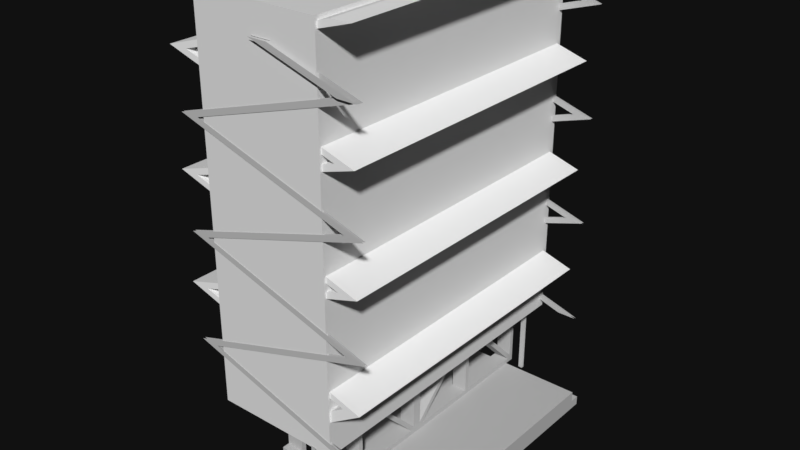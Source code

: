 # Source: iss_radiator.blend  (saved by Blender 4.2.66; exported with 4.5.12 LTS)
import bpy
from mathutils import Matrix  # noqa: F401  (used for matrix-valued properties, if any)

bpy.ops.wm.read_factory_settings(use_empty=True)
scene = bpy.context.scene
scene.name = 'Scene'

# ---- collections
col_collection_1 = bpy.data.collections.new('Collection 1'); scene.collection.children.link(col_collection_1)

# ---- materials (node trees are filled in below, after node groups)
mat_allum = bpy.data.materials.new('allum')
mat_allum.alpha_threshold = 0.0
mat_allum.use_transparent_shadow = False
mat_allum.diffuse_color = (0.5487, 0.5487, 0.5487, 1.0)
mat_allum.specular_color = (0.7229, 0.7229, 0.7229)
mat_allum.roughness = 0.5
mat_allum.specular_intensity = 1.0
mat_iearad = bpy.data.materials.new('iearad')
mat_iearad.alpha_threshold = 0.0
mat_iearad.use_transparent_shadow = False
mat_iearad.diffuse_color = (0.9412, 0.9412, 0.9412, 1.0)
mat_iearad.roughness = 0.5
mat_iearad.specular_intensity = -1.0
mat_whiteshiny = bpy.data.materials.new('whiteshiny')
mat_whiteshiny.alpha_threshold = 0.0
mat_whiteshiny.use_transparent_shadow = False
mat_whiteshiny.diffuse_color = (1.0, 1.0, 1.0, 1.0)
mat_whiteshiny.roughness = 0.5
mat_whiteshiny.specular_intensity = -1.0

# ---- material node trees

# ---- world
world_world = bpy.data.worlds.new('World'); scene.world = world_world
world_world.color = (0.005601, 0.005601, 0.005601)
world_world.use_sun_shadow = False
world_world.sun_shadow_jitter_overblur = 0.0
world_world.cycles.sampling_method = 'MANUAL'

# ---- meshes
me_s6_ani = bpy.data.meshes.new('s6-ani')
me_s6_ani.from_pydata([(0.6011, 1.11, -2.358), (0.6011, 1.11, -2.436), (-0.3587, 1.11, -2.436), (-0.3587, 1.11, -2.358), (0.6011, 1.184, -2.436), (-0.3587, 1.184, -2.436), (0.6011, 1.184, -2.502), (-0.3587, 1.184, -2.502), (0.601, -1.139, -2.502), (-0.3588, -1.139, -2.502), (0.601, -1.139, -2.436), (-0.3588, -1.139, -2.436), (0.601, -1.065, -2.436), (-0.3588, -1.065, -2.436), (0.601, -1.065, -2.358), (-0.3588, -1.065, -2.358), (0.007708, 1.185, -1.854), (0.007708, 1.185, -2.358), (0.007705, 1.135, -1.854), (0.007705, 1.135, -1.753), (0.007589, -1.089, -1.753), (0.007589, -1.089, -1.854), (0.007586, -1.139, -1.854), (0.007586, -1.139, -2.358), (0.007679, 0.6436, -1.787), (0.007706, 1.151, -2.301), (0.007704, 1.102, -1.787), (0.007704, 1.102, -1.887), (0.007706, 1.151, -1.887), (0.007678, 0.6202, -2.325), (0.007705, 1.128, -2.325), (0.007678, 0.6202, -1.81), (0.007677, 0.5871, -2.325), (0.007677, 0.5871, -1.81), (0.00765, 0.07929, -2.325), (0.007649, 0.05589, -2.301), (0.007675, 0.5635, -1.787), (0.007649, 0.05589, -1.787), (0.007645, -0.01048, -2.301), (0.007645, -0.01048, -1.787), (0.007619, -0.5183, -1.787), (0.007644, -0.03405, -2.325), (0.007617, -0.5417, -1.81), (0.007617, -0.5417, -2.325), (0.007615, -0.5748, -2.325), (0.007615, -0.5748, -1.81), (0.007589, -1.083, -2.325), (0.007587, -1.106, -2.301), (0.007614, -0.5984, -1.787), (0.007587, -1.106, -1.887), (0.00759, -1.056, -1.887), (0.00759, -1.056, -1.787), (0.1041, 1.135, -2.358), (0.1041, 1.135, -1.753), (0.1041, 1.151, -1.753), (0.1041, 1.151, -2.358), (0.1384, 1.135, -1.753), (0.1384, 1.151, -1.753), (0.1384, 1.135, -2.358), (0.1384, 1.151, -2.358), (0.1039, -1.106, -2.358), (0.1039, -1.106, -1.753), (0.1039, -1.089, -1.753), (0.1039, -1.089, -2.358), (0.1383, -1.106, -1.753), (0.1383, -1.089, -1.753), (0.1383, -1.106, -2.358), (0.1383, -1.089, -2.358), (-0.1076, -1.056, -1.885), (-0.1076, -1.056, -1.784), (-0.1076, -0.5182, -1.784), (-0.1076, -0.5416, -1.808), (-0.1076, -0.5748, -1.808), (-0.1076, -1.089, -1.751), (-0.1076, -0.03404, -2.322), (-0.1076, -0.5416, -2.322), (-0.1076, -0.5984, -1.784), (-0.1076, 0.6202, -1.808), (-0.1076, 0.5871, -1.808), (-0.1076, 0.07929, -2.322), (-0.1076, 0.5871, -2.322), (-0.1076, 0.0559, -2.299), (-0.1076, 0.5635, -1.784), (-0.1076, 0.0559, -1.784), (-0.1076, -0.01048, -1.784), (-0.1076, -0.01048, -2.299), (-0.1076, -1.139, -2.356), (-0.1076, 0.6202, -2.322), (-0.1075, 0.6436, -1.784), (-0.1075, 1.135, -1.851), (-0.1075, 1.135, -1.751), (-0.1076, -1.106, -2.299), (-0.1075, 1.128, -2.322), (-0.1076, -1.083, -2.322), (-0.1075, 1.102, -1.885), (-0.1075, 1.151, -1.885), (-0.1076, -0.5748, -2.322), (-0.1075, 1.151, -2.299), (-0.1076, -1.106, -1.885), (-0.1075, 1.102, -1.784), (-0.1075, 1.185, -1.851), (-0.1075, 1.185, -2.356), (-0.1076, -1.089, -1.851), (-0.1076, -1.139, -1.851)], [], [(57, 59, 55, 54), (53, 58, 56), (53, 52, 58), (65, 67, 63, 62), (61, 66, 64), (61, 60, 66), (3, 0, 1, 2), (2, 1, 4, 5), (5, 4, 6, 7), (7, 6, 8, 9), (9, 8, 10, 11), (11, 10, 12, 13), (13, 12, 14, 15), (15, 14, 0, 3), (15, 3, 2, 13), (7, 9, 13, 2), (0, 14, 12, 1), (8, 6, 1, 12), (32, 29, 31, 33), (37, 39, 38, 35), (44, 43, 42, 45), (41, 38, 40, 42), (33, 36, 35, 34), (16, 18, 27, 28), (22, 49, 50, 21), (31, 24, 36, 33), (41, 34, 35, 38), (42, 40, 48, 45), (27, 18, 19, 26), (20, 21, 50, 51), (28, 25, 17, 16), (49, 22, 23, 47), (23, 46, 45, 48), (24, 31, 17, 25), (23, 17, 30, 29), (19, 20, 37, 36), (67, 66, 60, 63), (9, 11, 13), (2, 5, 7), (6, 4, 1), (12, 10, 8), (20, 51, 48), (48, 40, 20), (23, 48, 47), (24, 19, 36), (19, 24, 26), (31, 30, 17), (41, 23, 34), (41, 43, 23), (32, 23, 29), (32, 34, 23), (40, 39, 37), (40, 37, 20), (44, 23, 43), (44, 46, 23), (80, 78, 77, 87), (83, 81, 85, 84), (96, 72, 71, 75), (74, 71, 70, 85), (78, 79, 81, 82), (100, 95, 94, 89), (103, 102, 68, 98), (77, 78, 82, 88), (74, 85, 81, 79), (71, 72, 76, 70), (94, 99, 90, 89), (73, 69, 68, 102), (95, 100, 101, 97), (98, 91, 86, 103), (86, 76, 72, 93), (88, 97, 101, 77), (86, 87, 92, 101), (90, 82, 83, 73), (73, 76, 69), (76, 73, 70), (86, 91, 76), (88, 82, 90), (90, 99, 88), (77, 101, 92), (74, 79, 86), (74, 86, 75), (80, 87, 86), (80, 86, 79), (70, 83, 84), (70, 73, 83), (96, 75, 86), (96, 86, 93), (23, 86, 101, 17), (47, 91, 98, 49), (42, 71, 74, 41), (35, 81, 83, 37), (29, 87, 77, 31), (19, 90, 73, 20), (17, 101, 100, 16), (24, 88, 99, 26), (20, 73, 102, 21), (46, 93, 72, 45), (18, 89, 90, 19), (51, 69, 76, 48), (37, 83, 82, 36), (45, 72, 96, 44), (26, 99, 94, 27), (22, 103, 86, 23), (34, 79, 78, 33), (48, 76, 91, 47), (41, 74, 75, 43), (31, 77, 92, 30), (33, 78, 80, 32), (40, 70, 84, 39), (44, 96, 93, 46), (39, 84, 85, 38), (21, 102, 103, 22), (49, 98, 68, 50), (38, 85, 70, 40), (43, 75, 71, 42), (16, 100, 89, 18), (27, 94, 95, 28), (32, 80, 79, 34), (50, 68, 69, 51), (25, 97, 88, 24), (36, 82, 81, 35), (28, 95, 97, 25), (30, 92, 87, 29)])
me_s6_ani.materials.append(mat_allum)
me_s6_ani.materials.append(mat_iearad)
me_s6_ani.materials.append(mat_whiteshiny)
me_s6_ani.use_remesh_preserve_volume = False
me_s6_ani.use_remesh_preserve_attributes = False
me_s6_ani.use_mirror_vertex_groups = False
me_s6_ani.update()
me_s6_ani_002 = bpy.data.meshes.new('s6-ani.002')
me_s6_ani_002.from_pydata([(0.1041, 1.135, 0.001125), (0.1041, 1.151, 0.001125), (-0.2054, 1.135, 1.172), (-0.2054, 1.151, 1.172), (0.1041, 1.135, 2.342), (0.1041, 1.151, 2.342), (-0.2054, 1.135, 3.513), (-0.2054, 1.151, 3.513), (0.1041, 1.135, 4.683), (0.1041, 1.151, 4.683), (-0.2054, 1.135, 5.854), (-0.2054, 1.151, 5.854), (0.1041, 1.135, 7.024), (0.1041, 1.151, 7.024), (-0.05066, 1.135, 7.609), (-0.05066, 1.151, 7.609), (-0.01631, 1.135, 7.609), (-0.01631, 1.151, 7.609), (0.1384, 1.135, 7.024), (0.1384, 1.151, 7.024), (-0.171, 1.135, 5.854), (-0.171, 1.151, 5.854), (0.1384, 1.135, 4.683), (0.1384, 1.151, 4.683), (-0.171, 1.135, 3.513), (-0.171, 1.151, 3.513), (0.1384, 1.135, 2.342), (0.1384, 1.151, 2.342), (-0.171, 1.135, 1.172), (-0.171, 1.151, 1.172), (0.1384, 1.135, 0.001125), (0.1384, 1.151, 0.001125), (-0.06195, -1.089, 0.001125), (0.08907, -1.089, 1.163), (0.08919, 1.135, 1.163), (-0.06184, 1.135, 0.001125), (-0.2227, -1.089, 2.342), (-0.2226, 1.135, 2.342), (0.08677, -1.089, 3.513), (0.08689, 1.135, 3.513), (-0.2227, -1.089, 4.683), (-0.2226, 1.135, 4.683), (0.08677, -1.089, 5.854), (0.08689, 1.135, 5.854), (-0.2227, -1.089, 7.024), (-0.2226, 1.135, 7.024), (0.08677, -1.089, 8.195), (0.08689, 1.135, 8.195), (0.1211, -1.089, 8.195), (0.1212, 1.135, 8.195), (-0.1883, -1.089, 7.024), (-0.1882, 1.135, 7.024), (0.1211, -1.089, 5.854), (0.1212, 1.135, 5.854), (-0.1883, -1.089, 4.683), (-0.1882, 1.135, 4.683), (0.1211, -1.089, 3.513), (0.1212, 1.135, 3.513), (-0.1883, -1.089, 2.342), (-0.1882, 1.135, 2.342), (0.1211, -1.089, 1.172), (0.1212, 1.135, 1.172), (-0.02765, -1.089, 0.001125), (-0.02753, 1.135, 0.001125), (0.1039, -1.106, 0.001125), (0.1039, -1.089, 0.001125), (-0.2055, -1.106, 1.172), (-0.2055, -1.089, 1.172), (0.1039, -1.106, 2.342), (0.1039, -1.089, 2.342), (-0.2055, -1.106, 3.513), (-0.2055, -1.089, 3.513), (0.1039, -1.106, 4.683), (0.1039, -1.089, 4.683), (-0.2055, -1.106, 5.854), (-0.2055, -1.089, 5.854), (0.1039, -1.106, 7.024), (0.1039, -1.089, 7.024), (-0.05078, -1.106, 7.609), (-0.05078, -1.089, 7.609), (-0.01643, -1.106, 7.609), (-0.01642, -1.089, 7.609), (0.1383, -1.106, 7.024), (0.1383, -1.089, 7.024), (-0.1712, -1.106, 5.854), (-0.1712, -1.089, 5.854), (0.1383, -1.106, 4.683), (0.1383, -1.089, 4.683), (-0.1712, -1.106, 3.513), (-0.1712, -1.089, 3.513), (0.1383, -1.106, 2.342), (0.1383, -1.089, 2.342), (-0.1712, -1.106, 1.172), (-0.1712, -1.089, 1.172), (0.1383, -1.106, 0.001125), (0.1383, -1.089, 0.001125), (0.1034, -1.13, 7.024), (-0.05137, -1.13, 7.609), (-0.01701, -1.13, 7.609), (0.1377, -1.13, 7.024)], [], [(14, 16, 17, 15), (1, 29, 31), (27, 29, 3, 5), (5, 25, 27), (29, 1, 3), (23, 25, 7, 9), (9, 21, 23), (25, 5, 7), (19, 21, 11, 13), (13, 17, 19), (21, 9, 11), (13, 15, 17), (30, 28, 2, 0), (28, 4, 2), (6, 4, 26, 24), (24, 8, 6), (4, 28, 26), (10, 8, 22, 20), (20, 12, 10), (8, 24, 22), (18, 16, 14, 12), (12, 20, 18), (78, 80, 81, 79), (65, 93, 95), (91, 93, 67, 69), (69, 89, 91), (93, 65, 67), (87, 89, 71, 73), (73, 85, 87), (89, 69, 71), (83, 85, 75, 77), (77, 81, 83), (85, 73, 75), (77, 79, 81), (94, 92, 66, 64), (92, 68, 66), (70, 68, 90, 88), (88, 72, 70), (68, 92, 90), (74, 72, 86, 84), (84, 76, 74), (72, 88, 86), (76, 84, 82), (63, 62, 32, 35), (99, 98, 97, 96), (32, 33, 34, 35), (33, 36, 37, 34), (36, 38, 39, 37), (38, 40, 41, 39), (40, 42, 43, 41), (42, 44, 45, 43), (44, 46, 47, 45), (46, 48, 49, 47), (48, 50, 51, 49), (50, 52, 53, 51), (52, 54, 55, 53), (54, 56, 57, 55), (56, 58, 59, 57), (58, 60, 61, 59), (60, 62, 63, 61), (54, 52, 50, 48, 46, 44, 42, 40, 38, 36, 33, 32, 62, 60, 58, 56), (57, 59, 61, 63, 35, 34, 37, 39, 41, 43, 45, 47, 49, 51, 53, 55)])
me_s6_ani_002.polygons.foreach_set('material_index', [0, 0, 0, 0, 0, 0, 0, 0, 0, 0, 0, 0, 0, 0, 0, 0, 0, 0, 0, 0, 0, 0, 0, 0, 0, 0, 0, 0, 0, 0, 0, 0, 0, 0, 0, 0, 0, 0, 0, 0, 0, 0, 0, 0, 0, 1, 1, 1, 1, 1, 1, 1, 1, 1, 1, 1, 1, 1, 1, 1, 1, 1])
me_s6_ani_002.materials.append(mat_allum)
me_s6_ani_002.materials.append(mat_iearad)
me_s6_ani_002.materials.append(mat_whiteshiny)
me_s6_ani_002.use_remesh_preserve_volume = False
me_s6_ani_002.use_remesh_preserve_attributes = False
me_s6_ani_002.use_mirror_vertex_groups = False
me_s6_ani_002.update()
me_cube = bpy.data.meshes.new('Cube')
me_cube.from_pydata([(-0.1597, -1.102, -1.787), (-0.1597, -1.102, 6.437), (-0.1597, 1.17, -1.787), (-0.1597, 1.17, 6.437), (0.06398, -1.102, -1.787), (0.06398, -1.102, 6.437), (0.06398, 1.17, -1.787), (0.06398, 1.17, 6.437)], [], [(0, 1, 3, 2), (2, 3, 7, 6), (6, 7, 5, 4), (4, 5, 1, 0), (2, 6, 4, 0), (7, 3, 1, 5)])
_uv = me_cube.uv_layers.new(name='CarteUV')
_uv.uv.foreach_set('vector', [0.375, 1.0, 0.625, 1.0, 0.875, 0.5, 0.375, 0.25, 0.375, 0.25, 0.625, 0.25, 0.625, 0.5, 0.375, 0.5, 0.375, 0.5, 0.625, 0.5, 0.625, 0.75, 0.375, 0.75, 0.375, 0.75, 0.625, 0.75, 0.625, 1.0, 0.375, 1.0, 0.125, 0.5, 0.375, 0.5, 0.375, 0.75, 0.125, 0.75, 0.625, 0.5, 0.875, 0.5, 0.875, 0.75, 0.625, 0.75])
me_cube.update()

# ---- objects
ob_beam = bpy.data.objects.new('beam', me_s6_ani)
ob_panels = bpy.data.objects.new('panels', me_s6_ani_002)
ob_col_001 = bpy.data.objects.new('col.001', me_cube)

# ---- transforms, parenting, visibility, modifiers, constraints
ob_beam.location = (0.0, 0.0, 1.754)
ob_beam.lineart.crease_threshold = 0.0
ob_panels.location = (0.0, 0.0, 0.0)
ob_panels.scale = (3.993, 1.0, 0.3264)
ob_panels.lineart.crease_threshold = 0.0
ob_col_001.parent = ob_panels
ob_col_001.location = (0.0, 0.0, 1.754)

# ---- collection membership
col_collection_1.objects.link(ob_beam)
col_collection_1.objects.link(ob_panels)
col_collection_1.objects.link(ob_col_001)

# ---- scene / render settings (as saved in the file)
scene.frame_start = 0; scene.frame_end = 120; scene.frame_set(22)
scene.render.engine = 'BLENDER_EEVEE_NEXT'
scene.render.resolution_percentage = 50
scene.render.dither_intensity = 0.0
scene.cycles.use_denoising = False
scene.cycles.samples = 128
scene.cycles.sampling_pattern = 'TABULATED_SOBOL'
scene.cycles.light_sampling_threshold = 0.0
scene.cycles.use_adaptive_sampling = False
scene.cycles.use_light_tree = False
scene.cycles.blur_glossy = 0.0
scene.cycles.sample_clamp_indirect = 0.0
scene.view_settings.view_transform = 'Standard'
bpy.context.view_layer.update()

# ---- added for rendering (the .blend has no active camera and no usable light): camera, sun
cam_auto = bpy.data.cameras.new('AutoCamera')
cam_auto.lens = 50.0
cam_auto.sensor_width = 36.0
cam_auto.clip_end = 1000.0
ob_auto_camera = bpy.data.objects.new('AutoCamera', cam_auto)
scene.collection.objects.link(ob_auto_camera)
ob_auto_camera.location = (3.92465, -4.85974, 4.21811)
ob_auto_camera.rotation_euler = (1.09748, -7.21219e-08, 0.694738)
scene.camera = ob_auto_camera
light_auto_sun = bpy.data.lights.new('AutoSun', 'SUN')
light_auto_sun.energy = 3.0
light_auto_sun.angle = 0.0523599
ob_auto_sun = bpy.data.objects.new('AutoSun', light_auto_sun)
scene.collection.objects.link(ob_auto_sun)
ob_auto_sun.rotation_euler = (0.872665, 0.174533, 0.523599)
bpy.context.view_layer.update()

